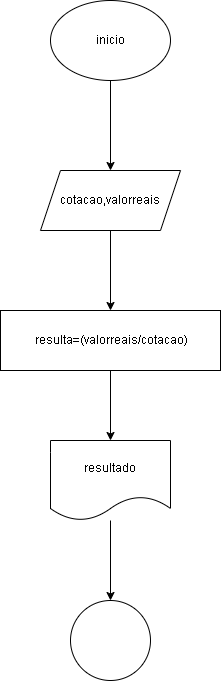

The diagram above was exported from draw.io. Its source (the exported page's mxGraphModel, read from the mxfile embedded in the PNG):
<mxGraphModel dx="1434" dy="780" grid="1" gridSize="10" guides="1" tooltips="1" connect="1" arrows="1" fold="1" page="1" pageScale="1" pageWidth="827" pageHeight="1169" math="0" shadow="0">
  <root>
    <mxCell id="0" />
    <mxCell id="1" parent="0" />
    <mxCell id="fJEFa1BnyWfSyT1Kdp2q-3" value="" style="edgeStyle=orthogonalEdgeStyle;rounded=0;orthogonalLoop=1;jettySize=auto;html=1;" edge="1" parent="1" source="fJEFa1BnyWfSyT1Kdp2q-1" target="fJEFa1BnyWfSyT1Kdp2q-2">
      <mxGeometry relative="1" as="geometry" />
    </mxCell>
    <mxCell id="fJEFa1BnyWfSyT1Kdp2q-1" value="inicio" style="ellipse;whiteSpace=wrap;html=1;" vertex="1" parent="1">
      <mxGeometry x="330" y="40" width="120" height="80" as="geometry" />
    </mxCell>
    <mxCell id="fJEFa1BnyWfSyT1Kdp2q-5" value="" style="edgeStyle=orthogonalEdgeStyle;rounded=0;orthogonalLoop=1;jettySize=auto;html=1;" edge="1" parent="1" source="fJEFa1BnyWfSyT1Kdp2q-2" target="fJEFa1BnyWfSyT1Kdp2q-4">
      <mxGeometry relative="1" as="geometry" />
    </mxCell>
    <mxCell id="fJEFa1BnyWfSyT1Kdp2q-2" value="cotacao,valorreais" style="shape=parallelogram;perimeter=parallelogramPerimeter;whiteSpace=wrap;html=1;fixedSize=1;" vertex="1" parent="1">
      <mxGeometry x="320" y="210" width="140" height="60" as="geometry" />
    </mxCell>
    <mxCell id="fJEFa1BnyWfSyT1Kdp2q-7" value="" style="edgeStyle=orthogonalEdgeStyle;rounded=0;orthogonalLoop=1;jettySize=auto;html=1;" edge="1" parent="1" source="fJEFa1BnyWfSyT1Kdp2q-4" target="fJEFa1BnyWfSyT1Kdp2q-6">
      <mxGeometry relative="1" as="geometry" />
    </mxCell>
    <mxCell id="fJEFa1BnyWfSyT1Kdp2q-4" value="&amp;nbsp;resulta=(valorreais/cotacao)" style="whiteSpace=wrap;html=1;" vertex="1" parent="1">
      <mxGeometry x="280" y="350" width="220" height="60" as="geometry" />
    </mxCell>
    <mxCell id="fJEFa1BnyWfSyT1Kdp2q-9" value="" style="edgeStyle=orthogonalEdgeStyle;rounded=0;orthogonalLoop=1;jettySize=auto;html=1;" edge="1" parent="1" source="fJEFa1BnyWfSyT1Kdp2q-6" target="fJEFa1BnyWfSyT1Kdp2q-8">
      <mxGeometry relative="1" as="geometry" />
    </mxCell>
    <mxCell id="fJEFa1BnyWfSyT1Kdp2q-6" value="resultado" style="shape=document;whiteSpace=wrap;html=1;boundedLbl=1;" vertex="1" parent="1">
      <mxGeometry x="330" y="480" width="120" height="80" as="geometry" />
    </mxCell>
    <mxCell id="fJEFa1BnyWfSyT1Kdp2q-8" value="" style="ellipse;whiteSpace=wrap;html=1;" vertex="1" parent="1">
      <mxGeometry x="350" y="640" width="80" height="80" as="geometry" />
    </mxCell>
  </root>
</mxGraphModel>